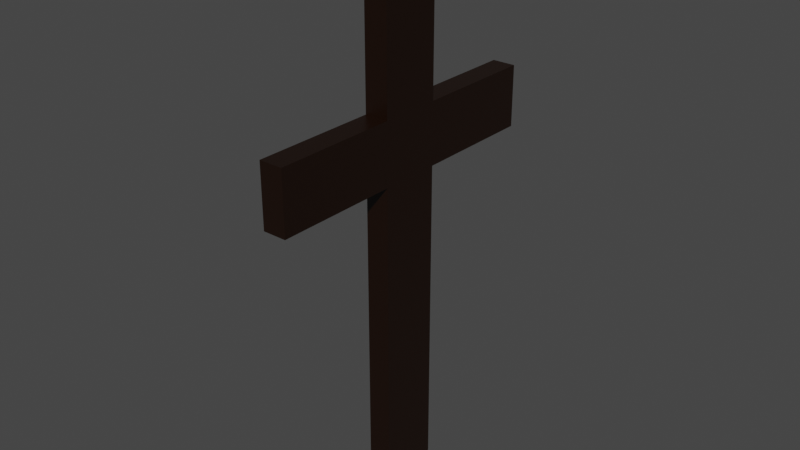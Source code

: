 # Source: cross.blend  (saved by Blender 2.82.7; exported with 4.5.12 LTS)
import bpy
from mathutils import Matrix  # noqa: F401  (used for matrix-valued properties, if any)

bpy.ops.wm.read_factory_settings(use_empty=True)
scene = bpy.context.scene
scene.name = 'Scene'

# ---- collections
col_collection = bpy.data.collections.new('Collection'); scene.collection.children.link(col_collection)

# ---- materials (node trees are filled in below, after node groups)
mat_material = bpy.data.materials.new('Material')
mat_material.alpha_threshold = 0.0
mat_material.use_transparent_shadow = False
mat_material.line_color = (0.0, 0.0, 0.0, 1.0)

# ---- material node trees
mat_material.use_nodes = True; mat_material.node_tree.nodes.clear()
_N = mat_material.node_tree.nodes; _L = mat_material.node_tree.links
n0 = _N.new('ShaderNodeOutputMaterial'); n0.name = 'Material Output'; n0.location = (300, 300)
n1 = _N.new('ShaderNodeBsdfPrincipled'); n1.name = 'Principled BSDF'; n1.location = (10, 300)
n1.distribution = 'GGX'
n1.subsurface_method = 'BURLEY'
n1.inputs[0].default_value = (0.01037, 0.002613, 0.0, 1.0)
n1.inputs[2].default_value = 0.4
n1.inputs[3].default_value = 1.45
n1.inputs[27].default_value = (0.0, 0.0, 0.0, 1.0)
n1.inputs[28].default_value = 1.0
_L.new(n1.outputs[0], n0.inputs[0])
n0.is_active_output = True

# ---- world
world_world = bpy.data.worlds.new('World'); scene.world = world_world
world_world.use_nodes = True; world_world.node_tree.nodes.clear()
_N = world_world.node_tree.nodes; _L = world_world.node_tree.links
n0 = _N.new('ShaderNodeOutputWorld'); n0.name = 'World Output'; n0.location = (300, 300)
n1 = _N.new('ShaderNodeBackground'); n1.name = 'Background'; n1.location = (10, 300)
n1.inputs[0].default_value = (0.05088, 0.05088, 0.05088, 1.0)
_L.new(n1.outputs[0], n0.inputs[0])
n0.is_active_output = True
world_world.color = (0.05088, 0.05088, 0.05088)
world_world.use_sun_shadow = False
world_world.sun_shadow_jitter_overblur = 0.0

# ---- meshes
me_cube = bpy.data.meshes.new('Cube')
me_cube.from_pydata([(1.0, -1.0, 2.0), (1.0, -1.0, 0.0), (-1.0, -1.0, 2.0), (-1.0, -1.0, 0.0), (1.0, -1.0, 2.388), (-1.0, -1.0, 2.388), (1.0, -1.0, 3.357), (-1.0, -1.0, 3.357), (-1.0, 0.0, 0.0), (1.0, 0.0, 2.0), (-1.0, 0.0, 2.0), (1.0, 0.0, 0.0), (1.0, 0.0, 2.388), (-1.0, 0.0, 2.388), (1.0, 0.0, 3.357), (-1.0, 0.0, 3.357), (1.0, -5.0, 2.0), (-1.0, -5.0, 2.0), (1.0, -5.0, 2.388), (-1.0, -5.0, 2.388)], [], [(10, 2, 5, 13), (1, 0, 2, 3), (8, 11, 1, 3), (11, 9, 0, 1), (0, 4, 18, 16), (14, 15, 7, 6), (13, 5, 7, 15), (5, 4, 6, 7), (0, 9, 12, 4), (4, 12, 14, 6), (3, 2, 10, 8), (17, 16, 18, 19), (2, 0, 16, 17), (5, 2, 17, 19), (4, 5, 19, 18)])
_uv = me_cube.uv_layers.new(name='UVMap')
_uv.uv.foreach_set('vector', [0.625, 0.125, 0.625, 0.0, 0.625, 0.0, 0.625, 0.125, 0.375, 0.75, 0.625, 0.75, 0.625, 1.0, 0.375, 1.0, 0.125, 0.625, 0.375, 0.625, 0.375, 0.75, 0.125, 0.75, 0.375, 0.625, 0.625, 0.625, 0.625, 0.75, 0.375, 0.75, 0.625, 0.75, 0.625, 0.75, 0.625, 0.75, 0.625, 0.75, 0.625, 0.625, 0.875, 0.625, 0.875, 0.75, 0.625, 0.75, 0.625, 0.125, 0.625, 0.0, 0.625, 0.0, 0.625, 0.125, 0.625, 1.0, 0.625, 0.75, 0.625, 0.75, 0.625, 1.0, 0.625, 0.75, 0.625, 0.625, 0.625, 0.625, 0.625, 0.75, 0.625, 0.75, 0.625, 0.625, 0.625, 0.625, 0.625, 0.75, 0.375, 0.0, 0.625, 0.0, 0.625, 0.125, 0.375, 0.125, 0.625, 1.0, 0.625, 0.75, 0.625, 0.75, 0.625, 1.0, 0.625, 1.0, 0.625, 0.75, 0.625, 0.75, 0.625, 1.0, 0.625, 0.0, 0.625, 0.0, 0.625, 0.0, 0.625, 0.0, 0.625, 0.75, 0.625, 1.0, 0.625, 1.0, 0.625, 0.75])
me_cube.materials.append(mat_material)
me_cube.use_remesh_preserve_volume = False
me_cube.use_remesh_preserve_attributes = False
me_cube.use_mirror_vertex_groups = False
me_cube.update()

# ---- objects
ob_cube = bpy.data.objects.new('Cube', me_cube)

# ---- transforms, parenting, visibility, modifiers, constraints
ob_cube.location = (0.0, 0.0, 0.0)
ob_cube.scale = (0.3811, 1.0, 5.16)
ob_cube.lock_rotations_4d = False
ob_cube.empty_display_type = 'ARROWS'
ob_cube.lineart.crease_threshold = 0.0
_m = ob_cube.modifiers.new('Mirror', 'MIRROR')
_m.use_axis = (False, True, False)
_m.use_clip = True

# ---- collection membership
col_collection.objects.link(ob_cube)

# ---- scene / render settings (as saved in the file)
scene.frame_start = 1; scene.frame_end = 250; scene.frame_set(1)
scene.render.engine = 'BLENDER_EEVEE_NEXT'
scene.cycles.use_denoising = False
scene.cycles.samples = 128
scene.cycles.sampling_pattern = 'TABULATED_SOBOL'
scene.cycles.use_adaptive_sampling = False
scene.cycles.use_light_tree = False
scene.view_settings.view_transform = 'Filmic'
bpy.context.view_layer.update()

# ---- added for rendering (the .blend has no active camera and no usable light): camera, sun
cam_auto = bpy.data.cameras.new('AutoCamera')
cam_auto.lens = 50.0
cam_auto.sensor_width = 36.0
cam_auto.clip_end = 1000.0
ob_auto_camera = bpy.data.objects.new('AutoCamera', cam_auto)
scene.collection.objects.link(ob_auto_camera)
ob_auto_camera.location = (18.518, -22.2216, 23.4747)
ob_auto_camera.rotation_euler = (1.09748, -7.21219e-08, 0.694738)
scene.camera = ob_auto_camera
light_auto_sun = bpy.data.lights.new('AutoSun', 'SUN')
light_auto_sun.energy = 3.0
light_auto_sun.angle = 0.0523599
ob_auto_sun = bpy.data.objects.new('AutoSun', light_auto_sun)
scene.collection.objects.link(ob_auto_sun)
ob_auto_sun.rotation_euler = (0.872665, 0.174533, 0.523599)
bpy.context.view_layer.update()
